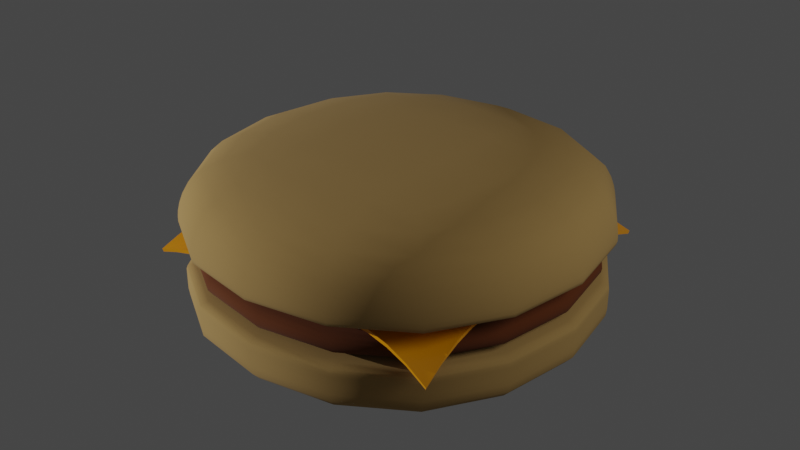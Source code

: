 # Source: burger.blend  (saved by Blender 3.5.10; exported with 4.5.12 LTS)
import bpy
from mathutils import Matrix  # noqa: F401  (used for matrix-valued properties, if any)

bpy.ops.wm.read_factory_settings(use_empty=True)
scene = bpy.context.scene
scene.name = 'Scene'

# ---- collections
col_collection = bpy.data.collections.new('Collection'); scene.collection.children.link(col_collection)

# ---- materials (node trees are filled in below, after node groups)
mat_bunmaterial_001 = bpy.data.materials.new('bunMaterial.001')
mat_meatmaterial = bpy.data.materials.new('meatMaterial')
mat_material = bpy.data.materials.new('Material')
mat_material.alpha_threshold = 0.0
mat_material.roughness = 0.5
mat_material.line_color = (0.0, 0.0, 0.0, 1.0)
mat_material_003 = bpy.data.materials.new('Material.003')

# ---- node groups
ng_auto_smooth = bpy.data.node_groups.new('Auto Smooth', 'GeometryNodeTree')
_s = ng_auto_smooth.interface.new_socket(name='Geometry', in_out='OUTPUT', socket_type='NodeSocketGeometry')
_s = ng_auto_smooth.interface.new_socket(name='Geometry', in_out='INPUT', socket_type='NodeSocketGeometry')
_s = ng_auto_smooth.interface.new_socket(name='Angle', in_out='INPUT', socket_type='NodeSocketFloat')
_s.subtype = 'ANGLE'
_s.min_value = 0.0
_s.max_value = 3.142
ng_auto_smooth.is_modifier = True
_N = ng_auto_smooth.nodes; _L = ng_auto_smooth.links
n0 = _N.new('NodeGroupOutput'); n0.name = 'Group Output'; n0.location = (480, -100)
n1 = _N.new('NodeGroupInput'); n1.name = 'Group Input'; n1.location = (-420, -300)
n2 = _N.new('NodeGroupInput'); n2.name = 'Group Input.001'; n2.location = (-60, -100)
n3 = _N.new('GeometryNodeSetShadeSmooth'); n3.name = 'Set Shade Smooth'; n3.location = (120, -100)
n3.domain = 'EDGE'
n4 = _N.new('GeometryNodeSetShadeSmooth'); n4.name = 'Set Shade Smooth.001'; n4.location = (300, -100)
n5 = _N.new('GeometryNodeInputMeshEdgeAngle'); n5.name = 'Edge Angle'; n5.location = (-420, -220)
n6 = _N.new('GeometryNodeInputEdgeSmooth'); n6.name = 'Is Edge Smooth'; n6.location = (-60, -160)
n7 = _N.new('GeometryNodeInputShadeSmooth'); n7.name = 'Is Face Smooth'; n7.location = (-240, -340)
n8 = _N.new('FunctionNodeBooleanMath'); n8.name = 'Boolean Math'; n8.location = (-60, -220)
n9 = _N.new('FunctionNodeCompare'); n9.name = 'Compare'; n9.location = (-240, -180)
n9.operation = 'LESS_EQUAL'
_L.new(n5.outputs[0], n9.inputs[0])
_L.new(n4.outputs[0], n0.inputs[0])
_L.new(n1.outputs[1], n9.inputs[1])
_L.new(n9.outputs[0], n8.inputs[0])
_L.new(n7.outputs[0], n8.inputs[1])
_L.new(n2.outputs[0], n3.inputs[0])
_L.new(n6.outputs[0], n3.inputs[1])
_L.new(n3.outputs[0], n4.inputs[0])
_L.new(n8.outputs[0], n3.inputs[2])
n0.is_active_output = True

# ---- material node trees
mat_bunmaterial_001.use_nodes = True; mat_bunmaterial_001.node_tree.nodes.clear()
_N = mat_bunmaterial_001.node_tree.nodes; _L = mat_bunmaterial_001.node_tree.links
n0 = _N.new('ShaderNodeBsdfPrincipled'); n0.name = 'Principled BSDF'; n0.location = (10, 300)
n0.distribution = 'GGX'
n0.subsurface_method = 'RANDOM_WALK_SKIN'
n0.inputs[0].default_value = (0.4292, 0.2663, 0.08731, 1.0)
n0.inputs[2].default_value = 1.0
n0.inputs[3].default_value = 1.45
n0.inputs[27].default_value = (0.0, 0.0, 0.0, 1.0)
n0.inputs[28].default_value = 1.0
n1 = _N.new('ShaderNodeOutputMaterial'); n1.name = 'Material Output'; n1.location = (300, 300)
_L.new(n0.outputs[0], n1.inputs[0])
n1.is_active_output = True
mat_meatmaterial.use_nodes = True; mat_meatmaterial.node_tree.nodes.clear()
_N = mat_meatmaterial.node_tree.nodes; _L = mat_meatmaterial.node_tree.links
n0 = _N.new('ShaderNodeBsdfPrincipled'); n0.name = 'Principled BSDF'; n0.location = (10, 300)
n0.distribution = 'GGX'
n0.subsurface_method = 'RANDOM_WALK_SKIN'
n0.inputs[0].default_value = (0.1282, 0.03164, 0.004262, 1.0)
n0.inputs[2].default_value = 1.0
n0.inputs[3].default_value = 1.45
n0.inputs[27].default_value = (0.0, 0.0, 0.0, 1.0)
n0.inputs[28].default_value = 1.0
n1 = _N.new('ShaderNodeOutputMaterial'); n1.name = 'Material Output'; n1.location = (300, 300)
_L.new(n0.outputs[0], n1.inputs[0])
n1.is_active_output = True
mat_material.use_nodes = True; mat_material.node_tree.nodes.clear()
_N = mat_material.node_tree.nodes; _L = mat_material.node_tree.links
n0 = _N.new('ShaderNodeOutputMaterial'); n0.name = 'Material Output'; n0.location = (300, 300)
n1 = _N.new('ShaderNodeBsdfPrincipled'); n1.name = 'Principled BSDF'; n1.location = (10, 300)
n1.distribution = 'GGX'
n1.subsurface_method = 'RANDOM_WALK_SKIN'
n1.inputs[0].default_value = (1.0, 0.3763, 0.0, 1.0)
n1.inputs[2].default_value = 0.2874
n1.inputs[3].default_value = 1.45
n1.inputs[27].default_value = (0.0, 0.0, 0.0, 1.0)
n1.inputs[28].default_value = 1.0
_L.new(n1.outputs[0], n0.inputs[0])
n0.is_active_output = True
mat_material_003.use_nodes = True; mat_material_003.node_tree.nodes.clear()
_N = mat_material_003.node_tree.nodes; _L = mat_material_003.node_tree.links
n0 = _N.new('ShaderNodeBsdfPrincipled'); n0.name = 'Principled BSDF'; n0.location = (10, 300)
n0.distribution = 'GGX'
n0.subsurface_method = 'RANDOM_WALK_SKIN'
n0.inputs[3].default_value = 1.45
n0.inputs[27].default_value = (0.0, 0.0, 0.0, 1.0)
n0.inputs[28].default_value = 1.0
n1 = _N.new('ShaderNodeOutputMaterial'); n1.name = 'Material Output'; n1.location = (300, 300)
_L.new(n0.outputs[0], n1.inputs[0])
n1.is_active_output = True

# ---- world
world_world = bpy.data.worlds.new('World'); scene.world = world_world
world_world.use_nodes = True; world_world.node_tree.nodes.clear()
_N = world_world.node_tree.nodes; _L = world_world.node_tree.links
n0 = _N.new('ShaderNodeOutputWorld'); n0.name = 'World Output'; n0.location = (300, 300)
n1 = _N.new('ShaderNodeBackground'); n1.name = 'Background'; n1.location = (10, 300)
n1.inputs[0].default_value = (0.05088, 0.05088, 0.05088, 1.0)
_L.new(n1.outputs[0], n0.inputs[0])
n0.is_active_output = True
world_world.color = (0.05088, 0.05088, 0.05088)
world_world.use_sun_shadow = False
world_world.sun_shadow_jitter_overblur = 0.0

# ---- lights
light_point_001 = bpy.data.lights.new('Point.001', 'POINT')
light_point_001.transmission_factor = 0.0
light_point_001.energy = 3000.0
light_point_001.shadow_soft_size = 4.101
light_point_001.shadow_maximum_resolution = 0.006
light_point_001.use_absolute_resolution = True
light_sun_002 = bpy.data.lights.new('Sun.002', 'SUN')
light_sun_002.transmission_factor = 0.0
light_sun_002.energy = 2.27

# ---- meshes
me_cube_002 = bpy.data.meshes.new('Cube.002')
me_cube_002.from_pydata([(-4.976, -4.976, -0.007674), (-4.976, -4.976, 1.576), (-4.976, 4.976, -0.007674), (-4.976, 4.976, 1.576), (4.976, -4.976, -0.007674), (4.976, -4.976, 1.576), (4.976, 4.976, -0.007674), (4.976, 4.976, 1.576), (-4.976, -4.976, 1.366), (-4.976, 4.976, 1.366), (4.976, 4.976, 1.366), (4.976, -4.976, 1.366), (-4.976, 4.976, 0.9273), (4.976, 4.976, 0.9273), (4.976, -4.976, 0.9273), (-4.976, -4.976, 0.9273)], [], [(8, 1, 3, 9), (9, 3, 7, 10), (10, 7, 5, 11), (11, 5, 1, 8), (2, 6, 4, 0), (7, 3, 1, 5), (14, 11, 8, 15), (13, 10, 11, 14), (12, 9, 10, 13), (15, 8, 9, 12), (0, 15, 12, 2), (2, 12, 13, 6), (6, 13, 14, 4), (4, 14, 15, 0)])
me_cube_002.polygons.foreach_set('use_smooth', [True] * 14)
_uv = me_cube_002.uv_layers.new(name='UVMap')
_uv.uv.foreach_set('vector', [0.6023, 0.0, 0.625, 0.0, 0.625, 0.25, 0.6023, 0.25, 0.6023, 0.25, 0.625, 0.25, 0.625, 0.5, 0.6023, 0.5, 0.6023, 0.5, 0.625, 0.5, 0.625, 0.75, 0.6023, 0.75, 0.6023, 0.75, 0.625, 0.75, 0.625, 1.0, 0.6023, 1.0, 0.125, 0.5, 0.375, 0.5, 0.375, 0.75, 0.125, 0.75, 0.625, 0.5, 0.875, 0.5, 0.875, 0.75, 0.625, 0.75, 0.476, 0.75, 0.6023, 0.75, 0.6023, 1.0, 0.476, 1.0, 0.476, 0.5, 0.6023, 0.5, 0.6023, 0.75, 0.476, 0.75, 0.476, 0.25, 0.6023, 0.25, 0.6023, 0.5, 0.476, 0.5, 0.476, 0.0, 0.6023, 0.0, 0.6023, 0.25, 0.476, 0.25, 0.375, 0.0, 0.476, 0.0, 0.476, 0.25, 0.375, 0.25, 0.375, 0.25, 0.476, 0.25, 0.476, 0.5, 0.375, 0.5, 0.375, 0.5, 0.476, 0.5, 0.476, 0.75, 0.375, 0.75, 0.375, 0.75, 0.476, 0.75, 0.476, 1.0, 0.375, 1.0])
me_cube_002.materials.append(mat_bunmaterial_001)
me_cube_002.update()
me_cube_003 = bpy.data.meshes.new('Cube.003')
me_cube_003.from_pydata([(-4.146, -4.146, -0.08708), (-4.111, -4.111, 0.6533), (-4.146, 4.146, -0.08708), (-4.111, 4.111, 0.6533), (4.146, -4.146, -0.08708), (4.111, -4.111, 0.6533), (4.146, 4.146, -0.08708), (4.111, 4.111, 0.6533), (-4.806, -4.806, 0.4977), (-4.806, 4.806, 0.4977), (4.806, 4.806, 0.4977), (4.806, -4.806, 0.4977), (-4.806, 4.806, 0.07432), (4.806, 4.806, 0.07432), (4.806, -4.806, 0.07432), (-4.806, -4.806, 0.07432)], [], [(8, 1, 3, 9), (9, 3, 7, 10), (10, 7, 5, 11), (11, 5, 1, 8), (2, 6, 4, 0), (7, 3, 1, 5), (14, 11, 8, 15), (13, 10, 11, 14), (12, 9, 10, 13), (15, 8, 9, 12), (0, 15, 12, 2), (2, 12, 13, 6), (6, 13, 14, 4), (4, 14, 15, 0)])
me_cube_003.polygons.foreach_set('use_smooth', [True] * 14)
_uv = me_cube_003.uv_layers.new(name='UVMap')
_uv.uv.foreach_set('vector', [0.6023, 0.0, 0.625, 0.0, 0.625, 0.25, 0.6023, 0.25, 0.6023, 0.25, 0.625, 0.25, 0.625, 0.5, 0.6023, 0.5, 0.6023, 0.5, 0.625, 0.5, 0.625, 0.75, 0.6023, 0.75, 0.6023, 0.75, 0.625, 0.75, 0.625, 1.0, 0.6023, 1.0, 0.125, 0.5, 0.375, 0.5, 0.375, 0.75, 0.125, 0.75, 0.625, 0.5, 0.875, 0.5, 0.875, 0.75, 0.625, 0.75, 0.476, 0.75, 0.6023, 0.75, 0.6023, 1.0, 0.476, 1.0, 0.476, 0.5, 0.6023, 0.5, 0.6023, 0.75, 0.476, 0.75, 0.476, 0.25, 0.6023, 0.25, 0.6023, 0.5, 0.476, 0.5, 0.476, 0.0, 0.6023, 0.0, 0.6023, 0.25, 0.476, 0.25, 0.375, 0.0, 0.476, 0.0, 0.476, 0.25, 0.375, 0.25, 0.375, 0.25, 0.476, 0.25, 0.476, 0.5, 0.375, 0.5, 0.375, 0.5, 0.476, 0.5, 0.476, 0.75, 0.375, 0.75, 0.375, 0.75, 0.476, 0.75, 0.476, 1.0, 0.375, 1.0])
me_cube_003.materials.append(mat_meatmaterial)
me_cube_003.update()
me_plane = bpy.data.meshes.new('Plane')
me_plane.from_pydata([(-3.653, -3.653, -0.3883), (3.653, -3.653, -0.7283), (-3.653, 3.653, -0.4374), (3.653, 3.653, -0.4374), (-3.653, 3.197, -0.27), (-3.653, 2.74, -0.1431), (-3.653, 2.283, -0.0563), (-3.653, 1.827, -0.00931), (-3.653, 1.37, 0.0), (-3.653, 0.9134, 0.0), (-3.653, 0.4567, 0.0), (-3.653, -1.788e-07, 0.0), (-3.653, -0.4567, 0.0), (-3.653, -0.9134, 0.0), (-3.653, -1.37, 0.0), (-3.653, -1.827, -0.008485), (-3.653, -2.283, -0.05057), (-3.653, -2.74, -0.1279), (-3.653, -3.197, -0.2405), (-3.197, -3.653, -0.2405), (-2.74, -3.653, -0.1279), (-2.283, -3.653, -0.05057), (-1.827, -3.653, -0.008564), (-1.37, -3.653, -0.0002822), (-0.9134, -3.653, -0.0006111), (-0.4567, -3.653, -0.001064), (1.788e-07, -3.653, -0.001641), (0.4567, -3.653, -0.002339), (0.9134, -3.653, -0.003154), (1.37, -3.653, -0.00408), (1.827, -3.653, -0.005102), (2.283, -3.653, -0.04326), (2.74, -3.653, -0.1766), (3.197, -3.653, -0.4053), (3.653, -3.197, -0.4053), (3.653, -2.74, -0.1766), (3.653, -2.283, -0.04326), (3.653, -1.827, -0.005102), (3.653, -1.37, -0.00408), (3.653, -0.9134, -0.003154), (3.653, -0.4567, -0.002339), (3.653, 1.788e-07, -0.001641), (3.653, 0.4567, -0.001064), (3.653, 0.9134, -0.0006111), (3.653, 1.37, -0.0002822), (3.653, 1.827, -0.009388), (3.653, 2.283, -0.0563), (3.653, 2.74, -0.1431), (3.653, 3.197, -0.27), (3.197, 3.653, -0.2895), (2.74, 3.653, -0.177), (2.283, 3.653, -0.09964), (1.827, 3.653, -0.05756), (1.37, 3.653, -0.04907), (0.9134, 3.653, -0.04907), (0.4567, 3.653, -0.04907), (-1.788e-07, 3.653, -0.04907), (-0.4567, 3.653, -0.04907), (-0.9134, 3.653, -0.04907), (-1.37, 3.653, -0.04907), (-1.827, 3.653, -0.05756), (-2.283, 3.653, -0.09964), (-2.74, 3.653, -0.177), (-3.197, 3.653, -0.2895), (-3.197, -3.197, -0.1896), (-3.197, -2.74, -0.1065), (-3.197, -2.283, -0.04134), (-3.197, -1.827, -0.005742), (-3.197, -1.37, 0.0), (-3.197, -0.9134, 0.0), (-3.197, -0.4567, 0.0), (-3.197, 1.788e-07, 0.0), (-3.197, 0.4567, 0.0), (-3.197, 0.9134, 0.0), (-3.197, 1.37, 0.0), (-3.197, 1.827, -0.006715), (-3.197, 2.283, -0.0475), (-3.197, 2.74, -0.1224), (-3.197, 3.197, -0.2199), (-2.74, -3.197, -0.1065), (-2.74, -2.74, -0.06133), (-2.74, -2.283, -0.02087), (-2.74, -1.827, -0.0008666), (-2.74, -1.37, 0.0), (-2.74, -0.9134, 0.0), (-2.74, -0.4567, 0.0), (-2.74, 1.788e-07, 0.0), (-2.74, 0.4567, 0.0), (-2.74, 0.9134, 0.0), (-2.74, 1.37, 0.0), (-2.74, 1.827, -0.001909), (-2.74, 2.283, -0.0272), (-2.74, 2.74, -0.07743), (-2.74, 3.197, -0.1368), (-2.283, -3.197, -0.04134), (-2.283, -2.74, -0.02088), (-2.283, -2.283, -0.003589), (-2.283, -1.827, 0.0), (-2.283, -1.37, 0.0), (-2.283, -0.9134, 0.0), (-2.283, -0.4567, 0.0), (-2.283, 1.788e-07, 0.0), (-2.283, 0.4567, 0.0), (-2.283, 0.9134, 0.0), (-2.283, 1.37, 0.0), (-2.283, 1.827, -0.001068), (-2.283, 2.283, -0.009966), (-2.283, 2.74, -0.03703), (-2.283, 3.197, -0.07173), (-1.827, -3.197, -0.005827), (-1.827, -2.74, -0.0009452), (-1.827, -2.283, -6.072e-05), (-1.827, -1.827, -3.633e-05), (-1.827, -1.37, -1.306e-05), (-1.827, -0.9134, -3.571e-07), (-1.827, -0.4567, 0.0), (-1.827, 1.788e-07, 0.0), (-1.827, 0.4567, 0.0), (-1.827, 0.9134, 0.0), (-1.827, 1.37, 0.0), (-1.827, 1.827, -0.001072), (-1.827, 2.283, -0.00639), (-1.827, 2.74, -0.01703), (-1.827, 3.197, -0.03613), (-1.37, -3.197, -0.0002957), (-1.37, -2.74, -0.0002822), (-1.37, -2.283, -0.000244), (-1.37, -1.827, -0.0001874), (-1.37, -1.37, -0.0001223), (-1.37, -0.9134, -6.072e-05), (-1.37, -0.4567, -1.564e-05), (-1.37, 1.788e-07, 0.0), (-1.37, 0.4567, 0.0), (-1.37, 0.9134, 0.0), (-1.37, 1.37, 0.0), (-1.37, 1.827, -0.001072), (-1.37, 2.283, -0.006391), (-1.37, 2.74, -0.01616), (-1.37, 3.197, -0.03039), (-0.9134, -3.197, -0.0006331), (-0.9134, -2.74, -0.0006111), (-0.9134, -2.283, -0.0005482), (-0.9134, -1.827, -0.000453), (-0.9134, -1.37, -0.0003386), (-0.9134, -0.9134, -0.0002203), (-0.9134, -0.4567, -0.0001143), (-0.9134, 1.788e-07, -3.633e-05), (-0.9134, 0.4567, -8.612e-07), (-0.9134, 0.9134, 0.0), (-0.9134, 1.37, 0.0), (-0.9134, 1.827, -0.001072), (-0.9134, 2.283, -0.006391), (-0.9134, 2.74, -0.01616), (-0.9134, 3.197, -0.03039), (-0.4567, -3.197, -0.001097), (-0.4567, -2.74, -0.001064), (-0.4567, -2.283, -0.000971), (-0.4567, -1.827, -0.0008289), (-0.4567, -1.37, -0.0006556), (-0.4567, -0.9134, -0.0004711), (-0.4567, -0.4567, -0.0002957), (-0.4567, 1.788e-07, -0.0001483), (-0.4567, 0.4567, -4.529e-05), (-0.4567, 0.9134, -8.612e-07), (-0.4567, 1.37, 0.0), (-0.4567, 1.827, -0.001072), (-0.4567, 2.283, -0.006391), (-0.4567, 2.74, -0.01616), (-0.4567, 3.197, -0.03039), (1.565e-07, -3.197, -0.001687), (1.341e-07, -2.74, -0.001641), (1.118e-07, -2.283, -0.001509), (8.941e-08, -1.827, -0.001309), (6.706e-08, -1.37, -0.001064), (4.47e-08, -0.9134, -0.0008024), (2.235e-08, -0.4567, -0.0005482), (0.0, 1.788e-07, -0.0003239), (-2.235e-08, 0.4567, -0.0001483), (-4.47e-08, 0.9134, -3.633e-05), (-6.706e-08, 1.37, 0.0), (-8.941e-08, 1.827, -0.001072), (-1.118e-07, 2.283, -0.006391), (-1.341e-07, 2.74, -0.01616), (-1.565e-07, 3.197, -0.03039), (0.4567, -3.197, -0.002403), (0.4567, -2.74, -0.002339), (0.4567, -2.283, -0.002157), (0.4567, -1.827, -0.001883), (0.4567, -1.37, -0.001552), (0.4567, -0.9134, -0.001199), (0.4567, -0.4567, -0.0008561), (0.4567, 1.788e-07, -0.0005482), (0.4567, 0.4567, -0.0002957), (0.4567, 0.9134, -0.0001143), (0.4567, 1.37, -1.564e-05), (0.4567, 1.827, -0.001072), (0.4567, 2.283, -0.006391), (0.4567, 2.74, -0.01616), (0.4567, 3.197, -0.03039), (0.9134, -3.197, -0.003243), (0.9134, -2.74, -0.003154), (0.9134, -2.283, -0.002905), (0.9134, -1.827, -0.002536), (0.9134, -1.37, -0.002099), (0.9134, -0.9134, -0.001641), (0.9134, -0.4567, -0.001199), (0.9134, 1.788e-07, -0.0008024), (0.9134, 0.4567, -0.0004711), (0.9134, 0.9134, -0.0002203), (0.9134, 1.37, -6.072e-05), (0.9134, 1.827, -0.001073), (0.9134, 2.283, -0.006391), (0.9134, 2.74, -0.01616), (0.9134, 3.197, -0.03039), (1.37, -3.197, -0.004205), (1.37, -2.74, -0.00408), (1.37, -2.283, -0.003736), (1.37, -1.827, -0.003243), (1.37, -1.37, -0.002677), (1.37, -0.9134, -0.002099), (1.37, -0.4567, -0.001552), (1.37, 1.788e-07, -0.001064), (1.37, 0.4567, -0.0006556), (1.37, 0.9134, -0.0003386), (1.37, 1.37, -0.0001223), (1.37, 1.827, -0.001085), (1.37, 2.283, -0.006391), (1.37, 2.74, -0.01616), (1.37, 3.197, -0.03039), (1.827, -3.197, -0.005285), (1.827, -2.74, -0.005102), (1.827, -2.283, -0.004618), (1.827, -1.827, -0.003961), (1.827, -1.37, -0.003243), (1.827, -0.9134, -0.002536), (1.827, -0.4567, -0.001883), (1.827, 1.788e-07, -0.001309), (1.827, 0.4567, -0.0008289), (1.827, 0.9134, -0.000453), (1.827, 1.37, -0.0001874), (1.827, 1.827, -0.001109), (1.827, 2.283, -0.00639), (1.827, 2.74, -0.01703), (1.827, 3.197, -0.03613), (2.283, -3.197, -0.03113), (2.283, -2.74, -0.009774), (2.283, -2.283, -0.005481), (2.283, -1.827, -0.004618), (2.283, -1.37, -0.003736), (2.283, -0.9134, -0.002905), (2.283, -0.4567, -0.002157), (2.283, 1.788e-07, -0.001509), (2.283, 0.4567, -0.000971), (2.283, 0.9134, -0.0005482), (2.283, 1.37, -0.000244), (2.283, 1.827, -0.001128), (2.283, 2.283, -0.009966), (2.283, 2.74, -0.03703), (2.283, 3.197, -0.07173), (2.74, -3.197, -0.1373), (2.74, -2.74, -0.06017), (2.74, -2.283, -0.009774), (2.74, -1.827, -0.005102), (2.74, -1.37, -0.00408), (2.74, -0.9134, -0.003154), (2.74, -0.4567, -0.002339), (2.74, 1.788e-07, -0.001641), (2.74, 0.4567, -0.001064), (2.74, 0.9134, -0.0006111), (2.74, 1.37, -0.0002822), (2.74, 1.827, -0.001988), (2.74, 2.283, -0.0272), (2.74, 2.74, -0.07743), (2.74, 3.197, -0.1368), (3.197, -3.197, -0.3007), (3.197, -2.74, -0.1373), (3.197, -2.283, -0.03113), (3.197, -1.827, -0.005285), (3.197, -1.37, -0.004205), (3.197, -0.9134, -0.003243), (3.197, -0.4567, -0.002403), (3.197, 1.788e-07, -0.001687), (3.197, 0.4567, -0.001097), (3.197, 0.9134, -0.0006331), (3.197, 1.37, -0.0002957), (3.197, 1.827, -0.0068), (3.197, 2.283, -0.0475), (3.197, 2.74, -0.1224), (3.197, 3.197, -0.2199)], [], [(288, 48, 3, 49), (4, 78, 63, 2), (78, 93, 62, 63), (93, 108, 61, 62), (108, 123, 60, 61), (123, 138, 59, 60), (138, 153, 58, 59), (153, 168, 57, 58), (168, 183, 56, 57), (183, 198, 55, 56), (198, 213, 54, 55), (213, 228, 53, 54), (228, 243, 52, 53), (243, 258, 51, 52), (258, 273, 50, 51), (273, 288, 49, 50), (0, 19, 64, 18), (18, 64, 65, 17), (17, 65, 66, 16), (16, 66, 67, 15), (15, 67, 68, 14), (14, 68, 69, 13), (13, 69, 70, 12), (12, 70, 71, 11), (11, 71, 72, 10), (10, 72, 73, 9), (9, 73, 74, 8), (8, 74, 75, 7), (7, 75, 76, 6), (6, 76, 77, 5), (5, 77, 78, 4), (19, 20, 79, 64), (64, 79, 80, 65), (65, 80, 81, 66), (66, 81, 82, 67), (67, 82, 83, 68), (68, 83, 84, 69), (69, 84, 85, 70), (70, 85, 86, 71), (71, 86, 87, 72), (72, 87, 88, 73), (73, 88, 89, 74), (74, 89, 90, 75), (75, 90, 91, 76), (76, 91, 92, 77), (77, 92, 93, 78), (20, 21, 94, 79), (79, 94, 95, 80), (80, 95, 96, 81), (81, 96, 97, 82), (82, 97, 98, 83), (83, 98, 99, 84), (84, 99, 100, 85), (85, 100, 101, 86), (86, 101, 102, 87), (87, 102, 103, 88), (88, 103, 104, 89), (89, 104, 105, 90), (90, 105, 106, 91), (91, 106, 107, 92), (92, 107, 108, 93), (21, 22, 109, 94), (94, 109, 110, 95), (95, 110, 111, 96), (96, 111, 112, 97), (97, 112, 113, 98), (98, 113, 114, 99), (99, 114, 115, 100), (100, 115, 116, 101), (101, 116, 117, 102), (102, 117, 118, 103), (103, 118, 119, 104), (104, 119, 120, 105), (105, 120, 121, 106), (106, 121, 122, 107), (107, 122, 123, 108), (22, 23, 124, 109), (109, 124, 125, 110), (110, 125, 126, 111), (111, 126, 127, 112), (112, 127, 128, 113), (113, 128, 129, 114), (114, 129, 130, 115), (115, 130, 131, 116), (116, 131, 132, 117), (117, 132, 133, 118), (118, 133, 134, 119), (119, 134, 135, 120), (120, 135, 136, 121), (121, 136, 137, 122), (122, 137, 138, 123), (23, 24, 139, 124), (124, 139, 140, 125), (125, 140, 141, 126), (126, 141, 142, 127), (127, 142, 143, 128), (128, 143, 144, 129), (129, 144, 145, 130), (130, 145, 146, 131), (131, 146, 147, 132), (132, 147, 148, 133), (133, 148, 149, 134), (134, 149, 150, 135), (135, 150, 151, 136), (136, 151, 152, 137), (137, 152, 153, 138), (24, 25, 154, 139), (139, 154, 155, 140), (140, 155, 156, 141), (141, 156, 157, 142), (142, 157, 158, 143), (143, 158, 159, 144), (144, 159, 160, 145), (145, 160, 161, 146), (146, 161, 162, 147), (147, 162, 163, 148), (148, 163, 164, 149), (149, 164, 165, 150), (150, 165, 166, 151), (151, 166, 167, 152), (152, 167, 168, 153), (25, 26, 169, 154), (154, 169, 170, 155), (155, 170, 171, 156), (156, 171, 172, 157), (157, 172, 173, 158), (158, 173, 174, 159), (159, 174, 175, 160), (160, 175, 176, 161), (161, 176, 177, 162), (162, 177, 178, 163), (163, 178, 179, 164), (164, 179, 180, 165), (165, 180, 181, 166), (166, 181, 182, 167), (167, 182, 183, 168), (26, 27, 184, 169), (169, 184, 185, 170), (170, 185, 186, 171), (171, 186, 187, 172), (172, 187, 188, 173), (173, 188, 189, 174), (174, 189, 190, 175), (175, 190, 191, 176), (176, 191, 192, 177), (177, 192, 193, 178), (178, 193, 194, 179), (179, 194, 195, 180), (180, 195, 196, 181), (181, 196, 197, 182), (182, 197, 198, 183), (27, 28, 199, 184), (184, 199, 200, 185), (185, 200, 201, 186), (186, 201, 202, 187), (187, 202, 203, 188), (188, 203, 204, 189), (189, 204, 205, 190), (190, 205, 206, 191), (191, 206, 207, 192), (192, 207, 208, 193), (193, 208, 209, 194), (194, 209, 210, 195), (195, 210, 211, 196), (196, 211, 212, 197), (197, 212, 213, 198), (28, 29, 214, 199), (199, 214, 215, 200), (200, 215, 216, 201), (201, 216, 217, 202), (202, 217, 218, 203), (203, 218, 219, 204), (204, 219, 220, 205), (205, 220, 221, 206), (206, 221, 222, 207), (207, 222, 223, 208), (208, 223, 224, 209), (209, 224, 225, 210), (210, 225, 226, 211), (211, 226, 227, 212), (212, 227, 228, 213), (29, 30, 229, 214), (214, 229, 230, 215), (215, 230, 231, 216), (216, 231, 232, 217), (217, 232, 233, 218), (218, 233, 234, 219), (219, 234, 235, 220), (220, 235, 236, 221), (221, 236, 237, 222), (222, 237, 238, 223), (223, 238, 239, 224), (224, 239, 240, 225), (225, 240, 241, 226), (226, 241, 242, 227), (227, 242, 243, 228), (30, 31, 244, 229), (229, 244, 245, 230), (230, 245, 246, 231), (231, 246, 247, 232), (232, 247, 248, 233), (233, 248, 249, 234), (234, 249, 250, 235), (235, 250, 251, 236), (236, 251, 252, 237), (237, 252, 253, 238), (238, 253, 254, 239), (239, 254, 255, 240), (240, 255, 256, 241), (241, 256, 257, 242), (242, 257, 258, 243), (31, 32, 259, 244), (244, 259, 260, 245), (245, 260, 261, 246), (246, 261, 262, 247), (247, 262, 263, 248), (248, 263, 264, 249), (249, 264, 265, 250), (250, 265, 266, 251), (251, 266, 267, 252), (252, 267, 268, 253), (253, 268, 269, 254), (254, 269, 270, 255), (255, 270, 271, 256), (256, 271, 272, 257), (257, 272, 273, 258), (32, 33, 274, 259), (259, 274, 275, 260), (260, 275, 276, 261), (261, 276, 277, 262), (262, 277, 278, 263), (263, 278, 279, 264), (264, 279, 280, 265), (265, 280, 281, 266), (266, 281, 282, 267), (267, 282, 283, 268), (268, 283, 284, 269), (269, 284, 285, 270), (270, 285, 286, 271), (271, 286, 287, 272), (272, 287, 288, 273), (33, 1, 34, 274), (274, 34, 35, 275), (275, 35, 36, 276), (276, 36, 37, 277), (277, 37, 38, 278), (278, 38, 39, 279), (279, 39, 40, 280), (280, 40, 41, 281), (281, 41, 42, 282), (282, 42, 43, 283), (283, 43, 44, 284), (284, 44, 45, 285), (285, 45, 46, 286), (286, 46, 47, 287), (287, 47, 48, 288)])
me_plane.polygons.foreach_set('use_smooth', [True] * 256)
_uv = me_plane.uv_layers.new(name='UVMap')
_uv.uv.foreach_set('vector', [0.9375, 0.9375, 1.0, 0.9375, 1.0, 1.0, 0.9375, 1.0, 0.0, 0.9375, 0.0625, 0.9375, 0.0625, 1.0, 0.0, 1.0, 0.0625, 0.9375, 0.125, 0.9375, 0.125, 1.0, 0.0625, 1.0, 0.125, 0.9375, 0.1875, 0.9375, 0.1875, 1.0, 0.125, 1.0, 0.1875, 0.9375, 0.25, 0.9375, 0.25, 1.0, 0.1875, 1.0, 0.25, 0.9375, 0.3125, 0.9375, 0.3125, 1.0, 0.25, 1.0, 0.3125, 0.9375, 0.375, 0.9375, 0.375, 1.0, 0.3125, 1.0, 0.375, 0.9375, 0.4375, 0.9375, 0.4375, 1.0, 0.375, 1.0, 0.4375, 0.9375, 0.5, 0.9375, 0.5, 1.0, 0.4375, 1.0, 0.5, 0.9375, 0.5625, 0.9375, 0.5625, 1.0, 0.5, 1.0, 0.5625, 0.9375, 0.625, 0.9375, 0.625, 1.0, 0.5625, 1.0, 0.625, 0.9375, 0.6875, 0.9375, 0.6875, 1.0, 0.625, 1.0, 0.6875, 0.9375, 0.75, 0.9375, 0.75, 1.0, 0.6875, 1.0, 0.75, 0.9375, 0.8125, 0.9375, 0.8125, 1.0, 0.75, 1.0, 0.8125, 0.9375, 0.875, 0.9375, 0.875, 1.0, 0.8125, 1.0, 0.875, 0.9375, 0.9375, 0.9375, 0.9375, 1.0, 0.875, 1.0, 0.0, 0.0, 0.0625, 0.0, 0.0625, 0.0625, 0.0, 0.0625, 0.0, 0.0625, 0.0625, 0.0625, 0.0625, 0.125, 0.0, 0.125, 0.0, 0.125, 0.0625, 0.125, 0.0625, 0.1875, 0.0, 0.1875, 0.0, 0.1875, 0.0625, 0.1875, 0.0625, 0.25, 0.0, 0.25, 0.0, 0.25, 0.0625, 0.25, 0.0625, 0.3125, 0.0, 0.3125, 0.0, 0.3125, 0.0625, 0.3125, 0.0625, 0.375, 0.0, 0.375, 0.0, 0.375, 0.0625, 0.375, 0.0625, 0.4375, 0.0, 0.4375, 0.0, 0.4375, 0.0625, 0.4375, 0.0625, 0.5, 0.0, 0.5, 0.0, 0.5, 0.0625, 0.5, 0.0625, 0.5625, 0.0, 0.5625, 0.0, 0.5625, 0.0625, 0.5625, 0.0625, 0.625, 0.0, 0.625, 0.0, 0.625, 0.0625, 0.625, 0.0625, 0.6875, 0.0, 0.6875, 0.0, 0.6875, 0.0625, 0.6875, 0.0625, 0.75, 0.0, 0.75, 0.0, 0.75, 0.0625, 0.75, 0.0625, 0.8125, 0.0, 0.8125, 0.0, 0.8125, 0.0625, 0.8125, 0.0625, 0.875, 0.0, 0.875, 0.0, 0.875, 0.0625, 0.875, 0.0625, 0.9375, 0.0, 0.9375, 0.0625, 0.0, 0.125, 0.0, 0.125, 0.0625, 0.0625, 0.0625, 0.0625, 0.0625, 0.125, 0.0625, 0.125, 0.125, 0.0625, 0.125, 0.0625, 0.125, 0.125, 0.125, 0.125, 0.1875, 0.0625, 0.1875, 0.0625, 0.1875, 0.125, 0.1875, 0.125, 0.25, 0.0625, 0.25, 0.0625, 0.25, 0.125, 0.25, 0.125, 0.3125, 0.0625, 0.3125, 0.0625, 0.3125, 0.125, 0.3125, 0.125, 0.375, 0.0625, 0.375, 0.0625, 0.375, 0.125, 0.375, 0.125, 0.4375, 0.0625, 0.4375, 0.0625, 0.4375, 0.125, 0.4375, 0.125, 0.5, 0.0625, 0.5, 0.0625, 0.5, 0.125, 0.5, 0.125, 0.5625, 0.0625, 0.5625, 0.0625, 0.5625, 0.125, 0.5625, 0.125, 0.625, 0.0625, 0.625, 0.0625, 0.625, 0.125, 0.625, 0.125, 0.6875, 0.0625, 0.6875, 0.0625, 0.6875, 0.125, 0.6875, 0.125, 0.75, 0.0625, 0.75, 0.0625, 0.75, 0.125, 0.75, 0.125, 0.8125, 0.0625, 0.8125, 0.0625, 0.8125, 0.125, 0.8125, 0.125, 0.875, 0.0625, 0.875, 0.0625, 0.875, 0.125, 0.875, 0.125, 0.9375, 0.0625, 0.9375, 0.125, 0.0, 0.1875, 0.0, 0.1875, 0.0625, 0.125, 0.0625, 0.125, 0.0625, 0.1875, 0.0625, 0.1875, 0.125, 0.125, 0.125, 0.125, 0.125, 0.1875, 0.125, 0.1875, 0.1875, 0.125, 0.1875, 0.125, 0.1875, 0.1875, 0.1875, 0.1875, 0.25, 0.125, 0.25, 0.125, 0.25, 0.1875, 0.25, 0.1875, 0.3125, 0.125, 0.3125, 0.125, 0.3125, 0.1875, 0.3125, 0.1875, 0.375, 0.125, 0.375, 0.125, 0.375, 0.1875, 0.375, 0.1875, 0.4375, 0.125, 0.4375, 0.125, 0.4375, 0.1875, 0.4375, 0.1875, 0.5, 0.125, 0.5, 0.125, 0.5, 0.1875, 0.5, 0.1875, 0.5625, 0.125, 0.5625, 0.125, 0.5625, 0.1875, 0.5625, 0.1875, 0.625, 0.125, 0.625, 0.125, 0.625, 0.1875, 0.625, 0.1875, 0.6875, 0.125, 0.6875, 0.125, 0.6875, 0.1875, 0.6875, 0.1875, 0.75, 0.125, 0.75, 0.125, 0.75, 0.1875, 0.75, 0.1875, 0.8125, 0.125, 0.8125, 0.125, 0.8125, 0.1875, 0.8125, 0.1875, 0.875, 0.125, 0.875, 0.125, 0.875, 0.1875, 0.875, 0.1875, 0.9375, 0.125, 0.9375, 0.1875, 0.0, 0.25, 0.0, 0.25, 0.0625, 0.1875, 0.0625, 0.1875, 0.0625, 0.25, 0.0625, 0.25, 0.125, 0.1875, 0.125, 0.1875, 0.125, 0.25, 0.125, 0.25, 0.1875, 0.1875, 0.1875, 0.1875, 0.1875, 0.25, 0.1875, 0.25, 0.25, 0.1875, 0.25, 0.1875, 0.25, 0.25, 0.25, 0.25, 0.3125, 0.1875, 0.3125, 0.1875, 0.3125, 0.25, 0.3125, 0.25, 0.375, 0.1875, 0.375, 0.1875, 0.375, 0.25, 0.375, 0.25, 0.4375, 0.1875, 0.4375, 0.1875, 0.4375, 0.25, 0.4375, 0.25, 0.5, 0.1875, 0.5, 0.1875, 0.5, 0.25, 0.5, 0.25, 0.5625, 0.1875, 0.5625, 0.1875, 0.5625, 0.25, 0.5625, 0.25, 0.625, 0.1875, 0.625, 0.1875, 0.625, 0.25, 0.625, 0.25, 0.6875, 0.1875, 0.6875, 0.1875, 0.6875, 0.25, 0.6875, 0.25, 0.75, 0.1875, 0.75, 0.1875, 0.75, 0.25, 0.75, 0.25, 0.8125, 0.1875, 0.8125, 0.1875, 0.8125, 0.25, 0.8125, 0.25, 0.875, 0.1875, 0.875, 0.1875, 0.875, 0.25, 0.875, 0.25, 0.9375, 0.1875, 0.9375, 0.25, 0.0, 0.3125, 0.0, 0.3125, 0.0625, 0.25, 0.0625, 0.25, 0.0625, 0.3125, 0.0625, 0.3125, 0.125, 0.25, 0.125, 0.25, 0.125, 0.3125, 0.125, 0.3125, 0.1875, 0.25, 0.1875, 0.25, 0.1875, 0.3125, 0.1875, 0.3125, 0.25, 0.25, 0.25, 0.25, 0.25, 0.3125, 0.25, 0.3125, 0.3125, 0.25, 0.3125, 0.25, 0.3125, 0.3125, 0.3125, 0.3125, 0.375, 0.25, 0.375, 0.25, 0.375, 0.3125, 0.375, 0.3125, 0.4375, 0.25, 0.4375, 0.25, 0.4375, 0.3125, 0.4375, 0.3125, 0.5, 0.25, 0.5, 0.25, 0.5, 0.3125, 0.5, 0.3125, 0.5625, 0.25, 0.5625, 0.25, 0.5625, 0.3125, 0.5625, 0.3125, 0.625, 0.25, 0.625, 0.25, 0.625, 0.3125, 0.625, 0.3125, 0.6875, 0.25, 0.6875, 0.25, 0.6875, 0.3125, 0.6875, 0.3125, 0.75, 0.25, 0.75, 0.25, 0.75, 0.3125, 0.75, 0.3125, 0.8125, 0.25, 0.8125, 0.25, 0.8125, 0.3125, 0.8125, 0.3125, 0.875, 0.25, 0.875, 0.25, 0.875, 0.3125, 0.875, 0.3125, 0.9375, 0.25, 0.9375, 0.3125, 0.0, 0.375, 0.0, 0.375, 0.0625, 0.3125, 0.0625, 0.3125, 0.0625, 0.375, 0.0625, 0.375, 0.125, 0.3125, 0.125, 0.3125, 0.125, 0.375, 0.125, 0.375, 0.1875, 0.3125, 0.1875, 0.3125, 0.1875, 0.375, 0.1875, 0.375, 0.25, 0.3125, 0.25, 0.3125, 0.25, 0.375, 0.25, 0.375, 0.3125, 0.3125, 0.3125, 0.3125, 0.3125, 0.375, 0.3125, 0.375, 0.375, 0.3125, 0.375, 0.3125, 0.375, 0.375, 0.375, 0.375, 0.4375, 0.3125, 0.4375, 0.3125, 0.4375, 0.375, 0.4375, 0.375, 0.5, 0.3125, 0.5, 0.3125, 0.5, 0.375, 0.5, 0.375, 0.5625, 0.3125, 0.5625, 0.3125, 0.5625, 0.375, 0.5625, 0.375, 0.625, 0.3125, 0.625, 0.3125, 0.625, 0.375, 0.625, 0.375, 0.6875, 0.3125, 0.6875, 0.3125, 0.6875, 0.375, 0.6875, 0.375, 0.75, 0.3125, 0.75, 0.3125, 0.75, 0.375, 0.75, 0.375, 0.8125, 0.3125, 0.8125, 0.3125, 0.8125, 0.375, 0.8125, 0.375, 0.875, 0.3125, 0.875, 0.3125, 0.875, 0.375, 0.875, 0.375, 0.9375, 0.3125, 0.9375, 0.375, 0.0, 0.4375, 0.0, 0.4375, 0.0625, 0.375, 0.0625, 0.375, 0.0625, 0.4375, 0.0625, 0.4375, 0.125, 0.375, 0.125, 0.375, 0.125, 0.4375, 0.125, 0.4375, 0.1875, 0.375, 0.1875, 0.375, 0.1875, 0.4375, 0.1875, 0.4375, 0.25, 0.375, 0.25, 0.375, 0.25, 0.4375, 0.25, 0.4375, 0.3125, 0.375, 0.3125, 0.375, 0.3125, 0.4375, 0.3125, 0.4375, 0.375, 0.375, 0.375, 0.375, 0.375, 0.4375, 0.375, 0.4375, 0.4375, 0.375, 0.4375, 0.375, 0.4375, 0.4375, 0.4375, 0.4375, 0.5, 0.375, 0.5, 0.375, 0.5, 0.4375, 0.5, 0.4375, 0.5625, 0.375, 0.5625, 0.375, 0.5625, 0.4375, 0.5625, 0.4375, 0.625, 0.375, 0.625, 0.375, 0.625, 0.4375, 0.625, 0.4375, 0.6875, 0.375, 0.6875, 0.375, 0.6875, 0.4375, 0.6875, 0.4375, 0.75, 0.375, 0.75, 0.375, 0.75, 0.4375, 0.75, 0.4375, 0.8125, 0.375, 0.8125, 0.375, 0.8125, 0.4375, 0.8125, 0.4375, 0.875, 0.375, 0.875, 0.375, 0.875, 0.4375, 0.875, 0.4375, 0.9375, 0.375, 0.9375, 0.4375, 0.0, 0.5, 0.0, 0.5, 0.0625, 0.4375, 0.0625, 0.4375, 0.0625, 0.5, 0.0625, 0.5, 0.125, 0.4375, 0.125, 0.4375, 0.125, 0.5, 0.125, 0.5, 0.1875, 0.4375, 0.1875, 0.4375, 0.1875, 0.5, 0.1875, 0.5, 0.25, 0.4375, 0.25, 0.4375, 0.25, 0.5, 0.25, 0.5, 0.3125, 0.4375, 0.3125, 0.4375, 0.3125, 0.5, 0.3125, 0.5, 0.375, 0.4375, 0.375, 0.4375, 0.375, 0.5, 0.375, 0.5, 0.4375, 0.4375, 0.4375, 0.4375, 0.4375, 0.5, 0.4375, 0.5, 0.5, 0.4375, 0.5, 0.4375, 0.5, 0.5, 0.5, 0.5, 0.5625, 0.4375, 0.5625, 0.4375, 0.5625, 0.5, 0.5625, 0.5, 0.625, 0.4375, 0.625, 0.4375, 0.625, 0.5, 0.625, 0.5, 0.6875, 0.4375, 0.6875, 0.4375, 0.6875, 0.5, 0.6875, 0.5, 0.75, 0.4375, 0.75, 0.4375, 0.75, 0.5, 0.75, 0.5, 0.8125, 0.4375, 0.8125, 0.4375, 0.8125, 0.5, 0.8125, 0.5, 0.875, 0.4375, 0.875, 0.4375, 0.875, 0.5, 0.875, 0.5, 0.9375, 0.4375, 0.9375, 0.5, 0.0, 0.5625, 0.0, 0.5625, 0.0625, 0.5, 0.0625, 0.5, 0.0625, 0.5625, 0.0625, 0.5625, 0.125, 0.5, 0.125, 0.5, 0.125, 0.5625, 0.125, 0.5625, 0.1875, 0.5, 0.1875, 0.5, 0.1875, 0.5625, 0.1875, 0.5625, 0.25, 0.5, 0.25, 0.5, 0.25, 0.5625, 0.25, 0.5625, 0.3125, 0.5, 0.3125, 0.5, 0.3125, 0.5625, 0.3125, 0.5625, 0.375, 0.5, 0.375, 0.5, 0.375, 0.5625, 0.375, 0.5625, 0.4375, 0.5, 0.4375, 0.5, 0.4375, 0.5625, 0.4375, 0.5625, 0.5, 0.5, 0.5, 0.5, 0.5, 0.5625, 0.5, 0.5625, 0.5625, 0.5, 0.5625, 0.5, 0.5625, 0.5625, 0.5625, 0.5625, 0.625, 0.5, 0.625, 0.5, 0.625, 0.5625, 0.625, 0.5625, 0.6875, 0.5, 0.6875, 0.5, 0.6875, 0.5625, 0.6875, 0.5625, 0.75, 0.5, 0.75, 0.5, 0.75, 0.5625, 0.75, 0.5625, 0.8125, 0.5, 0.8125, 0.5, 0.8125, 0.5625, 0.8125, 0.5625, 0.875, 0.5, 0.875, 0.5, 0.875, 0.5625, 0.875, 0.5625, 0.9375, 0.5, 0.9375, 0.5625, 0.0, 0.625, 0.0, 0.625, 0.0625, 0.5625, 0.0625, 0.5625, 0.0625, 0.625, 0.0625, 0.625, 0.125, 0.5625, 0.125, 0.5625, 0.125, 0.625, 0.125, 0.625, 0.1875, 0.5625, 0.1875, 0.5625, 0.1875, 0.625, 0.1875, 0.625, 0.25, 0.5625, 0.25, 0.5625, 0.25, 0.625, 0.25, 0.625, 0.3125, 0.5625, 0.3125, 0.5625, 0.3125, 0.625, 0.3125, 0.625, 0.375, 0.5625, 0.375, 0.5625, 0.375, 0.625, 0.375, 0.625, 0.4375, 0.5625, 0.4375, 0.5625, 0.4375, 0.625, 0.4375, 0.625, 0.5, 0.5625, 0.5, 0.5625, 0.5, 0.625, 0.5, 0.625, 0.5625, 0.5625, 0.5625, 0.5625, 0.5625, 0.625, 0.5625, 0.625, 0.625, 0.5625, 0.625, 0.5625, 0.625, 0.625, 0.625, 0.625, 0.6875, 0.5625, 0.6875, 0.5625, 0.6875, 0.625, 0.6875, 0.625, 0.75, 0.5625, 0.75, 0.5625, 0.75, 0.625, 0.75, 0.625, 0.8125, 0.5625, 0.8125, 0.5625, 0.8125, 0.625, 0.8125, 0.625, 0.875, 0.5625, 0.875, 0.5625, 0.875, 0.625, 0.875, 0.625, 0.9375, 0.5625, 0.9375, 0.625, 0.0, 0.6875, 0.0, 0.6875, 0.0625, 0.625, 0.0625, 0.625, 0.0625, 0.6875, 0.0625, 0.6875, 0.125, 0.625, 0.125, 0.625, 0.125, 0.6875, 0.125, 0.6875, 0.1875, 0.625, 0.1875, 0.625, 0.1875, 0.6875, 0.1875, 0.6875, 0.25, 0.625, 0.25, 0.625, 0.25, 0.6875, 0.25, 0.6875, 0.3125, 0.625, 0.3125, 0.625, 0.3125, 0.6875, 0.3125, 0.6875, 0.375, 0.625, 0.375, 0.625, 0.375, 0.6875, 0.375, 0.6875, 0.4375, 0.625, 0.4375, 0.625, 0.4375, 0.6875, 0.4375, 0.6875, 0.5, 0.625, 0.5, 0.625, 0.5, 0.6875, 0.5, 0.6875, 0.5625, 0.625, 0.5625, 0.625, 0.5625, 0.6875, 0.5625, 0.6875, 0.625, 0.625, 0.625, 0.625, 0.625, 0.6875, 0.625, 0.6875, 0.6875, 0.625, 0.6875, 0.625, 0.6875, 0.6875, 0.6875, 0.6875, 0.75, 0.625, 0.75, 0.625, 0.75, 0.6875, 0.75, 0.6875, 0.8125, 0.625, 0.8125, 0.625, 0.8125, 0.6875, 0.8125, 0.6875, 0.875, 0.625, 0.875, 0.625, 0.875, 0.6875, 0.875, 0.6875, 0.9375, 0.625, 0.9375, 0.6875, 0.0, 0.75, 0.0, 0.75, 0.0625, 0.6875, 0.0625, 0.6875, 0.0625, 0.75, 0.0625, 0.75, 0.125, 0.6875, 0.125, 0.6875, 0.125, 0.75, 0.125, 0.75, 0.1875, 0.6875, 0.1875, 0.6875, 0.1875, 0.75, 0.1875, 0.75, 0.25, 0.6875, 0.25, 0.6875, 0.25, 0.75, 0.25, 0.75, 0.3125, 0.6875, 0.3125, 0.6875, 0.3125, 0.75, 0.3125, 0.75, 0.375, 0.6875, 0.375, 0.6875, 0.375, 0.75, 0.375, 0.75, 0.4375, 0.6875, 0.4375, 0.6875, 0.4375, 0.75, 0.4375, 0.75, 0.5, 0.6875, 0.5, 0.6875, 0.5, 0.75, 0.5, 0.75, 0.5625, 0.6875, 0.5625, 0.6875, 0.5625, 0.75, 0.5625, 0.75, 0.625, 0.6875, 0.625, 0.6875, 0.625, 0.75, 0.625, 0.75, 0.6875, 0.6875, 0.6875, 0.6875, 0.6875, 0.75, 0.6875, 0.75, 0.75, 0.6875, 0.75, 0.6875, 0.75, 0.75, 0.75, 0.75, 0.8125, 0.6875, 0.8125, 0.6875, 0.8125, 0.75, 0.8125, 0.75, 0.875, 0.6875, 0.875, 0.6875, 0.875, 0.75, 0.875, 0.75, 0.9375, 0.6875, 0.9375, 0.75, 0.0, 0.8125, 0.0, 0.8125, 0.0625, 0.75, 0.0625, 0.75, 0.0625, 0.8125, 0.0625, 0.8125, 0.125, 0.75, 0.125, 0.75, 0.125, 0.8125, 0.125, 0.8125, 0.1875, 0.75, 0.1875, 0.75, 0.1875, 0.8125, 0.1875, 0.8125, 0.25, 0.75, 0.25, 0.75, 0.25, 0.8125, 0.25, 0.8125, 0.3125, 0.75, 0.3125, 0.75, 0.3125, 0.8125, 0.3125, 0.8125, 0.375, 0.75, 0.375, 0.75, 0.375, 0.8125, 0.375, 0.8125, 0.4375, 0.75, 0.4375, 0.75, 0.4375, 0.8125, 0.4375, 0.8125, 0.5, 0.75, 0.5, 0.75, 0.5, 0.8125, 0.5, 0.8125, 0.5625, 0.75, 0.5625, 0.75, 0.5625, 0.8125, 0.5625, 0.8125, 0.625, 0.75, 0.625, 0.75, 0.625, 0.8125, 0.625, 0.8125, 0.6875, 0.75, 0.6875, 0.75, 0.6875, 0.8125, 0.6875, 0.8125, 0.75, 0.75, 0.75, 0.75, 0.75, 0.8125, 0.75, 0.8125, 0.8125, 0.75, 0.8125, 0.75, 0.8125, 0.8125, 0.8125, 0.8125, 0.875, 0.75, 0.875, 0.75, 0.875, 0.8125, 0.875, 0.8125, 0.9375, 0.75, 0.9375, 0.8125, 0.0, 0.875, 0.0, 0.875, 0.0625, 0.8125, 0.0625, 0.8125, 0.0625, 0.875, 0.0625, 0.875, 0.125, 0.8125, 0.125, 0.8125, 0.125, 0.875, 0.125, 0.875, 0.1875, 0.8125, 0.1875, 0.8125, 0.1875, 0.875, 0.1875, 0.875, 0.25, 0.8125, 0.25, 0.8125, 0.25, 0.875, 0.25, 0.875, 0.3125, 0.8125, 0.3125, 0.8125, 0.3125, 0.875, 0.3125, 0.875, 0.375, 0.8125, 0.375, 0.8125, 0.375, 0.875, 0.375, 0.875, 0.4375, 0.8125, 0.4375, 0.8125, 0.4375, 0.875, 0.4375, 0.875, 0.5, 0.8125, 0.5, 0.8125, 0.5, 0.875, 0.5, 0.875, 0.5625, 0.8125, 0.5625, 0.8125, 0.5625, 0.875, 0.5625, 0.875, 0.625, 0.8125, 0.625, 0.8125, 0.625, 0.875, 0.625, 0.875, 0.6875, 0.8125, 0.6875, 0.8125, 0.6875, 0.875, 0.6875, 0.875, 0.75, 0.8125, 0.75, 0.8125, 0.75, 0.875, 0.75, 0.875, 0.8125, 0.8125, 0.8125, 0.8125, 0.8125, 0.875, 0.8125, 0.875, 0.875, 0.8125, 0.875, 0.8125, 0.875, 0.875, 0.875, 0.875, 0.9375, 0.8125, 0.9375, 0.875, 0.0, 0.9375, 0.0, 0.9375, 0.0625, 0.875, 0.0625, 0.875, 0.0625, 0.9375, 0.0625, 0.9375, 0.125, 0.875, 0.125, 0.875, 0.125, 0.9375, 0.125, 0.9375, 0.1875, 0.875, 0.1875, 0.875, 0.1875, 0.9375, 0.1875, 0.9375, 0.25, 0.875, 0.25, 0.875, 0.25, 0.9375, 0.25, 0.9375, 0.3125, 0.875, 0.3125, 0.875, 0.3125, 0.9375, 0.3125, 0.9375, 0.375, 0.875, 0.375, 0.875, 0.375, 0.9375, 0.375, 0.9375, 0.4375, 0.875, 0.4375, 0.875, 0.4375, 0.9375, 0.4375, 0.9375, 0.5, 0.875, 0.5, 0.875, 0.5, 0.9375, 0.5, 0.9375, 0.5625, 0.875, 0.5625, 0.875, 0.5625, 0.9375, 0.5625, 0.9375, 0.625, 0.875, 0.625, 0.875, 0.625, 0.9375, 0.625, 0.9375, 0.6875, 0.875, 0.6875, 0.875, 0.6875, 0.9375, 0.6875, 0.9375, 0.75, 0.875, 0.75, 0.875, 0.75, 0.9375, 0.75, 0.9375, 0.8125, 0.875, 0.8125, 0.875, 0.8125, 0.9375, 0.8125, 0.9375, 0.875, 0.875, 0.875, 0.875, 0.875, 0.9375, 0.875, 0.9375, 0.9375, 0.875, 0.9375, 0.9375, 0.0, 1.0, 0.0, 1.0, 0.0625, 0.9375, 0.0625, 0.9375, 0.0625, 1.0, 0.0625, 1.0, 0.125, 0.9375, 0.125, 0.9375, 0.125, 1.0, 0.125, 1.0, 0.1875, 0.9375, 0.1875, 0.9375, 0.1875, 1.0, 0.1875, 1.0, 0.25, 0.9375, 0.25, 0.9375, 0.25, 1.0, 0.25, 1.0, 0.3125, 0.9375, 0.3125, 0.9375, 0.3125, 1.0, 0.3125, 1.0, 0.375, 0.9375, 0.375, 0.9375, 0.375, 1.0, 0.375, 1.0, 0.4375, 0.9375, 0.4375, 0.9375, 0.4375, 1.0, 0.4375, 1.0, 0.5, 0.9375, 0.5, 0.9375, 0.5, 1.0, 0.5, 1.0, 0.5625, 0.9375, 0.5625, 0.9375, 0.5625, 1.0, 0.5625, 1.0, 0.625, 0.9375, 0.625, 0.9375, 0.625, 1.0, 0.625, 1.0, 0.6875, 0.9375, 0.6875, 0.9375, 0.6875, 1.0, 0.6875, 1.0, 0.75, 0.9375, 0.75, 0.9375, 0.75, 1.0, 0.75, 1.0, 0.8125, 0.9375, 0.8125, 0.9375, 0.8125, 1.0, 0.8125, 1.0, 0.875, 0.9375, 0.875, 0.9375, 0.875, 1.0, 0.875, 1.0, 0.9375, 0.9375, 0.9375])
me_plane.materials.append(mat_material)
me_plane.update()
me_cube_004 = bpy.data.meshes.new('Cube.004')
me_cube_004.from_pydata([(-4.171, -4.171, -0.6361), (-5.044, -5.044, 1.545), (-4.171, 4.171, -0.6361), (-5.044, 5.044, 1.545), (4.171, -4.171, -0.6361), (5.044, -5.044, 1.545), (4.171, 4.171, -0.6361), (5.044, 5.044, 1.545), (-5.064, -5.064, 1.293), (-5.064, 5.064, 1.293), (5.064, 5.064, 1.293), (5.064, -5.064, 1.293), (-5.051, 5.051, 0.6987), (5.051, 5.051, 0.6987), (5.051, -5.051, 0.6987), (-5.051, -5.051, 0.6987)], [], [(8, 1, 3, 9), (9, 3, 7, 10), (10, 7, 5, 11), (11, 5, 1, 8), (2, 6, 4, 0), (7, 3, 1, 5), (14, 11, 8, 15), (13, 10, 11, 14), (12, 9, 10, 13), (15, 8, 9, 12), (0, 15, 12, 2), (2, 12, 13, 6), (6, 13, 14, 4), (4, 14, 15, 0)])
me_cube_004.polygons.foreach_set('use_smooth', [True] * 14)
_uv = me_cube_004.uv_layers.new(name='UVMap')
_uv.uv.foreach_set('vector', [0.6023, 0.0, 0.625, 0.0, 0.625, 0.25, 0.6023, 0.25, 0.6023, 0.25, 0.625, 0.25, 0.625, 0.5, 0.6023, 0.5, 0.6023, 0.5, 0.625, 0.5, 0.625, 0.75, 0.6023, 0.75, 0.6023, 0.75, 0.625, 0.75, 0.625, 1.0, 0.6023, 1.0, 0.125, 0.5, 0.375, 0.5, 0.375, 0.75, 0.125, 0.75, 0.625, 0.5, 0.875, 0.5, 0.875, 0.75, 0.625, 0.75, 0.476, 0.75, 0.6023, 0.75, 0.6023, 1.0, 0.476, 1.0, 0.476, 0.5, 0.6023, 0.5, 0.6023, 0.75, 0.476, 0.75, 0.476, 0.25, 0.6023, 0.25, 0.6023, 0.5, 0.476, 0.5, 0.476, 0.0, 0.6023, 0.0, 0.6023, 0.25, 0.476, 0.25, 0.375, 0.0, 0.476, 0.0, 0.476, 0.25, 0.375, 0.25, 0.375, 0.25, 0.476, 0.25, 0.476, 0.5, 0.375, 0.5, 0.375, 0.5, 0.476, 0.5, 0.476, 0.75, 0.375, 0.75, 0.375, 0.75, 0.476, 0.75, 0.476, 1.0, 0.375, 1.0])
me_cube_004.materials.append(mat_bunmaterial_001)
me_cube_004.materials.append(mat_material_003)
me_cube_004.update()

# ---- objects
ob_cube = bpy.data.objects.new('Cube', me_cube_002)
ob_cube_001 = bpy.data.objects.new('Cube.001', me_cube_003)
ob_plane = bpy.data.objects.new('Plane', me_plane)
ob_cube_002 = bpy.data.objects.new('Cube.002', me_cube_004)
ob_point_001 = bpy.data.objects.new('Point.001', light_point_001)
ob_sun = bpy.data.objects.new('Sun', light_sun_002)

# ---- transforms, parenting, visibility, modifiers, constraints
ob_cube.location = (0.0, 0.0, 0.0)
_m = ob_cube.modifiers.new('Subdivision', 'SUBSURF')
_m.levels = 4
ob_cube_001.location = (0.0, 0.0, 1.515)
_m = ob_cube_001.modifiers.new('Subdivision', 'SUBSURF')
_m.levels = 4
ob_plane.location = (0.0, 0.0, 2.236)
_m = ob_plane.modifiers.new('Solidify', 'SOLIDIFY')
_m.thickness = 0.08
_m = ob_plane.modifiers.new('Auto Smooth', 'NODES')
_m.node_group = ng_auto_smooth
_gi = [s.identifier for s in ng_auto_smooth.interface.items_tree if s.item_type == 'SOCKET' and s.in_out == 'INPUT']
_m[_gi[1]] = 0.5236  # Angle
ob_cube_002.location = (0.0, 0.0, 3.731)
ob_cube_002.rotation_euler = (3.142, -0.0, 0.0)
_m = ob_cube_002.modifiers.new('Subdivision', 'SUBSURF')
_m.levels = 4
ob_point_001.location = (16.15, 4.149, 11.38)
ob_sun.location = (-17.61, -5.162, 8.919)
ob_sun.rotation_euler = (7.517, -1.042, 5.51)

# ---- collection membership
col_collection.objects.link(ob_cube)
col_collection.objects.link(ob_cube_001)
col_collection.objects.link(ob_plane)
col_collection.objects.link(ob_cube_002)
col_collection.objects.link(ob_point_001)
col_collection.objects.link(ob_sun)

# ---- scene / render settings (as saved in the file)
scene.frame_start = 1; scene.frame_end = 250; scene.frame_set(1)
scene.render.engine = 'CYCLES'
scene.cycles.sampling_pattern = 'TABULATED_SOBOL'
scene.eevee.taa_samples = 27
scene.eevee.taa_render_samples = 97
scene.view_settings.view_transform = 'Filmic'
bpy.context.view_layer.update()

# ---- added for rendering (the .blend has no active camera): camera
cam_auto = bpy.data.cameras.new('AutoCamera')
cam_auto.lens = 50.0
cam_auto.sensor_width = 36.0
cam_auto.clip_end = 1000.0
ob_auto_camera = bpy.data.objects.new('AutoCamera', cam_auto)
scene.collection.objects.link(ob_auto_camera)
ob_auto_camera.location = (13.8571, -16.6285, 13.2653)
ob_auto_camera.rotation_euler = (1.09748, -7.21219e-08, 0.694738)
scene.camera = ob_auto_camera
bpy.context.view_layer.update()

